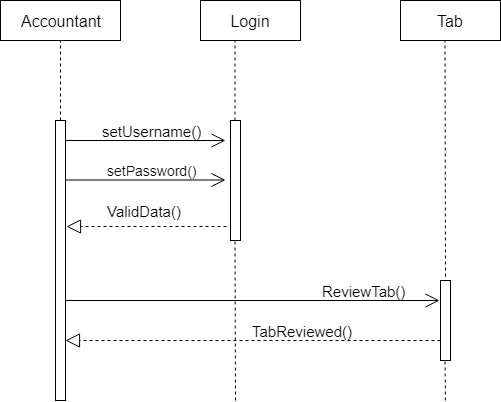

The diagram above was exported from draw.io. Its source (the exported page's mxGraphModel, read from the mxfile embedded in the PNG):
<mxGraphModel dx="1074" dy="616" grid="1" gridSize="10" guides="1" tooltips="1" connect="1" arrows="1" fold="1" page="1" pageScale="1" pageWidth="850" pageHeight="1100" math="0" shadow="0">
  <root>
    <mxCell id="0" />
    <mxCell id="1" parent="0" />
    <mxCell id="B35RlujciQZSronx3MsU-1" value="&lt;font style=&quot;font-size: 16px&quot;&gt;Accountant&lt;/font&gt;" style="rounded=0;whiteSpace=wrap;html=1;" parent="1" vertex="1">
      <mxGeometry x="80" y="80" width="120" height="40" as="geometry" />
    </mxCell>
    <mxCell id="B35RlujciQZSronx3MsU-3" value="&lt;font style=&quot;font-size: 16px&quot;&gt;Tab&lt;/font&gt;" style="rounded=0;whiteSpace=wrap;html=1;" parent="1" vertex="1">
      <mxGeometry x="480" y="80" width="100" height="40" as="geometry" />
    </mxCell>
    <mxCell id="B35RlujciQZSronx3MsU-4" value="&lt;font style=&quot;font-size: 16px&quot;&gt;Login&lt;/font&gt;" style="rounded=0;whiteSpace=wrap;html=1;" parent="1" vertex="1">
      <mxGeometry x="280" y="80" width="100" height="40" as="geometry" />
    </mxCell>
    <mxCell id="B35RlujciQZSronx3MsU-5" value="" style="endArrow=none;dashed=1;html=1;entryX=0.5;entryY=1;entryDx=0;entryDy=0;" parent="1" target="B35RlujciQZSronx3MsU-1" edge="1">
      <mxGeometry width="50" height="50" relative="1" as="geometry">
        <mxPoint x="140" y="200" as="sourcePoint" />
        <mxPoint x="130" y="140" as="targetPoint" />
      </mxGeometry>
    </mxCell>
    <mxCell id="B35RlujciQZSronx3MsU-6" value="" style="endArrow=none;dashed=1;html=1;entryX=0.5;entryY=1;entryDx=0;entryDy=0;" parent="1" edge="1">
      <mxGeometry width="50" height="50" relative="1" as="geometry">
        <mxPoint x="314.5" y="200" as="sourcePoint" />
        <mxPoint x="314.5" y="120" as="targetPoint" />
      </mxGeometry>
    </mxCell>
    <mxCell id="B35RlujciQZSronx3MsU-8" value="" style="html=1;points=[];perimeter=orthogonalPerimeter;" parent="1" vertex="1">
      <mxGeometry x="135" y="200" width="10" height="280" as="geometry" />
    </mxCell>
    <mxCell id="B35RlujciQZSronx3MsU-9" value="" style="html=1;points=[];perimeter=orthogonalPerimeter;" parent="1" vertex="1">
      <mxGeometry x="310" y="200" width="10" height="120" as="geometry" />
    </mxCell>
    <mxCell id="B35RlujciQZSronx3MsU-10" value="" style="endArrow=open;endFill=1;endSize=12;html=1;" parent="1" edge="1">
      <mxGeometry width="160" relative="1" as="geometry">
        <mxPoint x="145" y="220" as="sourcePoint" />
        <mxPoint x="305" y="220" as="targetPoint" />
      </mxGeometry>
    </mxCell>
    <mxCell id="B35RlujciQZSronx3MsU-11" value="" style="endArrow=open;endFill=1;endSize=12;html=1;" parent="1" edge="1">
      <mxGeometry width="160" relative="1" as="geometry">
        <mxPoint x="145" y="259.5" as="sourcePoint" />
        <mxPoint x="305" y="259.5" as="targetPoint" />
      </mxGeometry>
    </mxCell>
    <mxCell id="B35RlujciQZSronx3MsU-12" value="&lt;font style=&quot;font-size: 15px&quot;&gt;setUsername()&lt;/font&gt;" style="text;html=1;resizable=0;points=[];autosize=1;align=left;verticalAlign=top;spacingTop=-4;" parent="1" vertex="1">
      <mxGeometry x="180" y="200" width="110" height="20" as="geometry" />
    </mxCell>
    <mxCell id="B35RlujciQZSronx3MsU-13" value="&lt;font style=&quot;font-size: 14px&quot;&gt;setPassword()&lt;/font&gt;" style="text;html=1;resizable=0;points=[];autosize=1;align=left;verticalAlign=top;spacingTop=-4;" parent="1" vertex="1">
      <mxGeometry x="185" y="240" width="100" height="20" as="geometry" />
    </mxCell>
    <mxCell id="B35RlujciQZSronx3MsU-14" value="" style="endArrow=block;dashed=1;endFill=0;endSize=12;html=1;entryX=1.1;entryY=0.379;entryDx=0;entryDy=0;entryPerimeter=0;exitX=-0.4;exitY=0.883;exitDx=0;exitDy=0;exitPerimeter=0;" parent="1" source="B35RlujciQZSronx3MsU-9" target="B35RlujciQZSronx3MsU-8" edge="1">
      <mxGeometry width="160" relative="1" as="geometry">
        <mxPoint x="80" y="540" as="sourcePoint" />
        <mxPoint x="240" y="540" as="targetPoint" />
      </mxGeometry>
    </mxCell>
    <mxCell id="B35RlujciQZSronx3MsU-15" value="&lt;font style=&quot;font-size: 15px&quot;&gt;ValidData()&lt;/font&gt;" style="text;html=1;resizable=0;points=[];autosize=1;align=left;verticalAlign=top;spacingTop=-4;" parent="1" vertex="1">
      <mxGeometry x="185" y="280" width="90" height="20" as="geometry" />
    </mxCell>
    <mxCell id="B35RlujciQZSronx3MsU-17" value="" style="html=1;points=[];perimeter=orthogonalPerimeter;" parent="1" vertex="1">
      <mxGeometry x="520" y="360" width="10" height="80" as="geometry" />
    </mxCell>
    <mxCell id="B35RlujciQZSronx3MsU-18" value="" style="endArrow=none;dashed=1;html=1;entryX=0.5;entryY=1;entryDx=0;entryDy=0;exitX=0.5;exitY=-0.05;exitDx=0;exitDy=0;exitPerimeter=0;" parent="1" source="B35RlujciQZSronx3MsU-17" edge="1">
      <mxGeometry width="50" height="50" relative="1" as="geometry">
        <mxPoint x="524.5" y="200" as="sourcePoint" />
        <mxPoint x="524.5" y="120" as="targetPoint" />
      </mxGeometry>
    </mxCell>
    <mxCell id="B35RlujciQZSronx3MsU-19" value="" style="endArrow=open;endFill=1;endSize=12;html=1;entryX=-0.1;entryY=0.25;entryDx=0;entryDy=0;entryPerimeter=0;" parent="1" target="B35RlujciQZSronx3MsU-17" edge="1">
      <mxGeometry width="160" relative="1" as="geometry">
        <mxPoint x="145" y="380" as="sourcePoint" />
        <mxPoint x="305" y="380" as="targetPoint" />
      </mxGeometry>
    </mxCell>
    <mxCell id="B35RlujciQZSronx3MsU-20" value="&lt;font style=&quot;font-size: 15px&quot;&gt;ReviewTab()&lt;/font&gt;" style="text;html=1;resizable=0;points=[];autosize=1;align=left;verticalAlign=top;spacingTop=-4;" parent="1" vertex="1">
      <mxGeometry x="400" y="360" width="100" height="20" as="geometry" />
    </mxCell>
    <mxCell id="B35RlujciQZSronx3MsU-21" value="" style="endArrow=none;dashed=1;html=1;entryX=0.5;entryY=1;entryDx=0;entryDy=0;" parent="1" edge="1">
      <mxGeometry width="50" height="50" relative="1" as="geometry">
        <mxPoint x="315" y="480" as="sourcePoint" />
        <mxPoint x="314.5" y="320" as="targetPoint" />
      </mxGeometry>
    </mxCell>
    <mxCell id="B35RlujciQZSronx3MsU-22" value="" style="endArrow=none;dashed=1;html=1;entryX=0.5;entryY=1;entryDx=0;entryDy=0;" parent="1" edge="1">
      <mxGeometry width="50" height="50" relative="1" as="geometry">
        <mxPoint x="525" y="480" as="sourcePoint" />
        <mxPoint x="524.5" y="440" as="targetPoint" />
      </mxGeometry>
    </mxCell>
    <mxCell id="B35RlujciQZSronx3MsU-23" value="" style="endArrow=block;dashed=1;endFill=0;endSize=12;html=1;entryX=1.1;entryY=0.331;entryDx=0;entryDy=0;entryPerimeter=0;exitX=0;exitY=0.75;exitDx=0;exitDy=0;exitPerimeter=0;" parent="1" source="B35RlujciQZSronx3MsU-17" edge="1">
      <mxGeometry width="160" relative="1" as="geometry">
        <mxPoint x="305" y="420" as="sourcePoint" />
        <mxPoint x="145" y="420" as="targetPoint" />
      </mxGeometry>
    </mxCell>
    <mxCell id="B35RlujciQZSronx3MsU-24" value="&lt;font style=&quot;font-size: 15px&quot;&gt;TabReviewed()&lt;/font&gt;" style="text;html=1;resizable=0;points=[];autosize=1;align=left;verticalAlign=top;spacingTop=-4;" parent="1" vertex="1">
      <mxGeometry x="330" y="400" width="120" height="20" as="geometry" />
    </mxCell>
  </root>
</mxGraphModel>